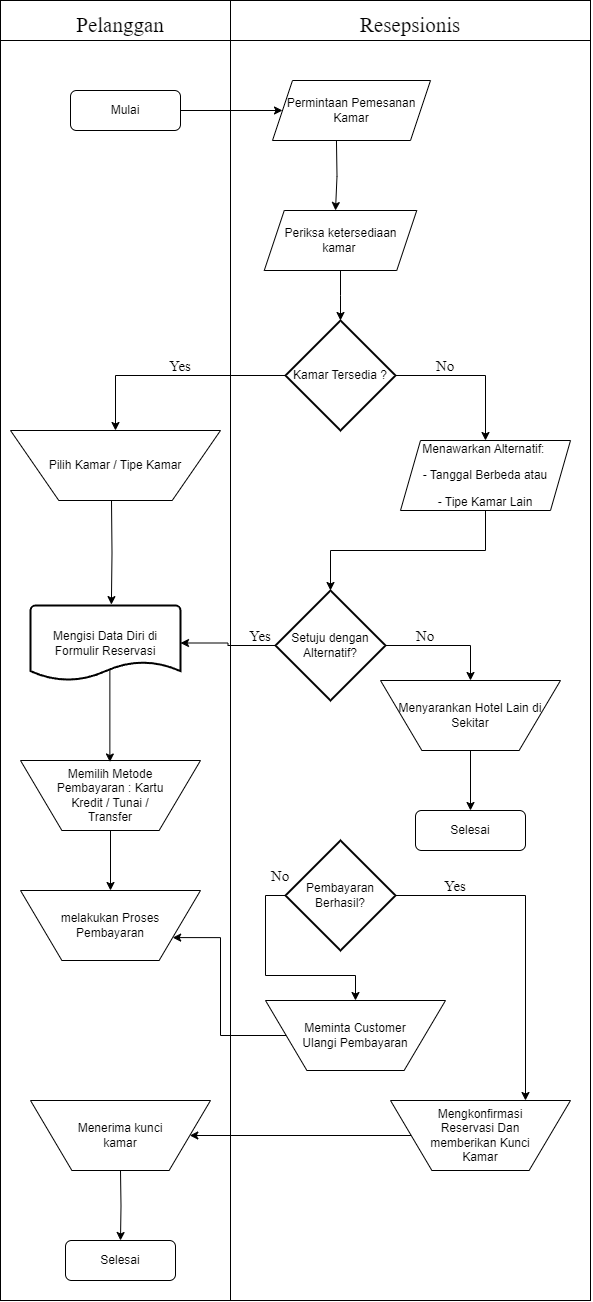

The diagram above was exported from draw.io. Its source (the exported page's mxGraphModel, read from the mxfile embedded in the PNG):
<mxGraphModel dx="1170" dy="1808" grid="1" gridSize="10" guides="1" tooltips="1" connect="1" arrows="1" fold="1" page="1" pageScale="1" pageWidth="850" pageHeight="1100" math="0" shadow="0">
  <root>
    <mxCell id="0" />
    <mxCell id="1" parent="0" />
    <mxCell id="6un_HOGajeSr0OmXNVjS-1" value="" style="rounded=0;whiteSpace=wrap;html=1;" parent="1" vertex="1">
      <mxGeometry x="90" y="-820" width="230" height="1300" as="geometry" />
    </mxCell>
    <mxCell id="6un_HOGajeSr0OmXNVjS-2" value="" style="rounded=0;whiteSpace=wrap;html=1;" parent="1" vertex="1">
      <mxGeometry x="320" y="-820" width="360" height="1300" as="geometry" />
    </mxCell>
    <mxCell id="6un_HOGajeSr0OmXNVjS-3" value="" style="endArrow=none;html=1;rounded=0;" parent="1" edge="1">
      <mxGeometry width="50" height="50" relative="1" as="geometry">
        <mxPoint x="90" y="-780" as="sourcePoint" />
        <mxPoint x="680" y="-780" as="targetPoint" />
      </mxGeometry>
    </mxCell>
    <mxCell id="6un_HOGajeSr0OmXNVjS-4" value="&lt;font style=&quot;font-size: 21px;&quot; face=&quot;Times New Roman&quot;&gt;Pelanggan&lt;/font&gt;" style="text;html=1;align=center;verticalAlign=middle;whiteSpace=wrap;rounded=0;" parent="1" vertex="1">
      <mxGeometry x="180" y="-810" width="60" height="30" as="geometry" />
    </mxCell>
    <mxCell id="6un_HOGajeSr0OmXNVjS-5" value="&lt;font face=&quot;Times New Roman&quot;&gt;&lt;span style=&quot;font-size: 21px;&quot;&gt;Resepsionis&lt;/span&gt;&lt;/font&gt;" style="text;html=1;align=center;verticalAlign=middle;whiteSpace=wrap;rounded=0;" parent="1" vertex="1">
      <mxGeometry x="470" y="-810" width="60" height="30" as="geometry" />
    </mxCell>
    <mxCell id="G0Y1hO750zv4RnKhMkIz-5" style="edgeStyle=orthogonalEdgeStyle;rounded=0;orthogonalLoop=1;jettySize=auto;html=1;entryX=0;entryY=0.5;entryDx=0;entryDy=0;" edge="1" parent="1" source="6un_HOGajeSr0OmXNVjS-8" target="G0Y1hO750zv4RnKhMkIz-2">
      <mxGeometry relative="1" as="geometry" />
    </mxCell>
    <mxCell id="6un_HOGajeSr0OmXNVjS-8" value="Mulai" style="rounded=1;whiteSpace=wrap;html=1;" parent="1" vertex="1">
      <mxGeometry x="160" y="-730" width="110" height="40" as="geometry" />
    </mxCell>
    <mxCell id="6un_HOGajeSr0OmXNVjS-28" style="edgeStyle=orthogonalEdgeStyle;rounded=0;orthogonalLoop=1;jettySize=auto;html=1;exitX=0.508;exitY=0.841;exitDx=0;exitDy=0;exitPerimeter=0;" parent="1" edge="1">
      <mxGeometry relative="1" as="geometry">
        <mxPoint x="425.96000000000004" y="-679.54" as="sourcePoint" />
        <mxPoint x="425" y="-610.0000000000001" as="targetPoint" />
      </mxGeometry>
    </mxCell>
    <mxCell id="6un_HOGajeSr0OmXNVjS-30" style="edgeStyle=orthogonalEdgeStyle;rounded=0;orthogonalLoop=1;jettySize=auto;html=1;exitX=0;exitY=0.5;exitDx=0;exitDy=0;exitPerimeter=0;entryX=0.5;entryY=0;entryDx=0;entryDy=0;" parent="1" source="6un_HOGajeSr0OmXNVjS-14" target="6un_HOGajeSr0OmXNVjS-17" edge="1">
      <mxGeometry relative="1" as="geometry" />
    </mxCell>
    <mxCell id="G0Y1hO750zv4RnKhMkIz-14" style="edgeStyle=orthogonalEdgeStyle;rounded=0;orthogonalLoop=1;jettySize=auto;html=1;" edge="1" parent="1" source="6un_HOGajeSr0OmXNVjS-14" target="G0Y1hO750zv4RnKhMkIz-8">
      <mxGeometry relative="1" as="geometry" />
    </mxCell>
    <mxCell id="6un_HOGajeSr0OmXNVjS-14" value="Kamar Tersedia ?" style="strokeWidth=2;html=1;shape=mxgraph.flowchart.decision;whiteSpace=wrap;" parent="1" vertex="1">
      <mxGeometry x="375" y="-500" width="110" height="110" as="geometry" />
    </mxCell>
    <mxCell id="6un_HOGajeSr0OmXNVjS-17" value="Pilih Kamar / Tipe Kamar" style="verticalLabelPosition=middle;verticalAlign=middle;html=1;shape=trapezoid;perimeter=trapezoidPerimeter;whiteSpace=wrap;size=0.23;arcSize=10;flipV=1;labelPosition=center;align=center;" parent="1" vertex="1">
      <mxGeometry x="100" y="-390" width="210" height="70" as="geometry" />
    </mxCell>
    <mxCell id="6un_HOGajeSr0OmXNVjS-24" value="Selesai" style="rounded=1;whiteSpace=wrap;html=1;" parent="1" vertex="1">
      <mxGeometry x="155" y="420" width="110" height="40" as="geometry" />
    </mxCell>
    <mxCell id="ne9Tzm3-9NmZoPHedtw_-1" value="&lt;font face=&quot;Times New Roman&quot;&gt;No&lt;/font&gt;" style="text;html=1;align=center;verticalAlign=middle;whiteSpace=wrap;rounded=0;fontSize=15;" parent="1" vertex="1">
      <mxGeometry x="505" y="-470" width="60" height="30" as="geometry" />
    </mxCell>
    <mxCell id="ne9Tzm3-9NmZoPHedtw_-6" value="&lt;font face=&quot;Times New Roman&quot;&gt;Yes&lt;/font&gt;" style="text;html=1;align=center;verticalAlign=middle;whiteSpace=wrap;rounded=0;fontSize=15;" parent="1" vertex="1">
      <mxGeometry x="240" y="-470" width="60" height="30" as="geometry" />
    </mxCell>
    <mxCell id="ne9Tzm3-9NmZoPHedtw_-10" style="edgeStyle=orthogonalEdgeStyle;rounded=0;orthogonalLoop=1;jettySize=auto;html=1;exitX=1;exitY=0.5;exitDx=0;exitDy=0;exitPerimeter=0;entryX=0.5;entryY=0;entryDx=0;entryDy=0;" parent="1" source="ne9Tzm3-9NmZoPHedtw_-7" target="ne9Tzm3-9NmZoPHedtw_-9" edge="1">
      <mxGeometry relative="1" as="geometry" />
    </mxCell>
    <mxCell id="ne9Tzm3-9NmZoPHedtw_-7" value="Setuju dengan Alternatif?" style="strokeWidth=2;html=1;shape=mxgraph.flowchart.decision;whiteSpace=wrap;" parent="1" vertex="1">
      <mxGeometry x="365" y="-230" width="110" height="110" as="geometry" />
    </mxCell>
    <mxCell id="ne9Tzm3-9NmZoPHedtw_-8" value="&lt;font face=&quot;Times New Roman&quot;&gt;No&lt;/font&gt;" style="text;html=1;align=center;verticalAlign=middle;whiteSpace=wrap;rounded=0;fontSize=15;" parent="1" vertex="1">
      <mxGeometry x="485" y="-200" width="60" height="30" as="geometry" />
    </mxCell>
    <mxCell id="ne9Tzm3-9NmZoPHedtw_-24" style="edgeStyle=orthogonalEdgeStyle;rounded=0;orthogonalLoop=1;jettySize=auto;html=1;exitX=0.5;exitY=1;exitDx=0;exitDy=0;entryX=0.5;entryY=0;entryDx=0;entryDy=0;" parent="1" source="ne9Tzm3-9NmZoPHedtw_-9" target="ne9Tzm3-9NmZoPHedtw_-11" edge="1">
      <mxGeometry relative="1" as="geometry" />
    </mxCell>
    <mxCell id="ne9Tzm3-9NmZoPHedtw_-9" value="&lt;p&gt;Menyarankan Hotel Lain di Sekitar&lt;br&gt;&lt;/p&gt;" style="verticalLabelPosition=middle;verticalAlign=middle;html=1;shape=trapezoid;perimeter=trapezoidPerimeter;whiteSpace=wrap;size=0.23;arcSize=10;flipV=1;labelPosition=center;align=center;" parent="1" vertex="1">
      <mxGeometry x="470" y="-140" width="180" height="70" as="geometry" />
    </mxCell>
    <mxCell id="ne9Tzm3-9NmZoPHedtw_-11" value="Selesai" style="rounded=1;whiteSpace=wrap;html=1;" parent="1" vertex="1">
      <mxGeometry x="505" y="-10" width="110" height="40" as="geometry" />
    </mxCell>
    <mxCell id="ne9Tzm3-9NmZoPHedtw_-15" value="Mengisi Data Diri di Formulir Reservasi" style="strokeWidth=2;html=1;shape=mxgraph.flowchart.document2;whiteSpace=wrap;size=0.25;" parent="1" vertex="1">
      <mxGeometry x="120" y="-215" width="150" height="75" as="geometry" />
    </mxCell>
    <mxCell id="ne9Tzm3-9NmZoPHedtw_-17" style="edgeStyle=orthogonalEdgeStyle;rounded=0;orthogonalLoop=1;jettySize=auto;html=1;exitX=0;exitY=0.5;exitDx=0;exitDy=0;exitPerimeter=0;entryX=1;entryY=0.5;entryDx=0;entryDy=0;entryPerimeter=0;" parent="1" source="ne9Tzm3-9NmZoPHedtw_-7" target="ne9Tzm3-9NmZoPHedtw_-15" edge="1">
      <mxGeometry relative="1" as="geometry" />
    </mxCell>
    <mxCell id="ne9Tzm3-9NmZoPHedtw_-18" value="&lt;font face=&quot;Times New Roman&quot;&gt;Yes&lt;/font&gt;" style="text;html=1;align=center;verticalAlign=middle;whiteSpace=wrap;rounded=0;fontSize=15;" parent="1" vertex="1">
      <mxGeometry x="320" y="-200" width="60" height="30" as="geometry" />
    </mxCell>
    <mxCell id="ne9Tzm3-9NmZoPHedtw_-22" value="" style="group" parent="1" connectable="0" vertex="1">
      <mxGeometry x="110" y="-50" width="180" height="70" as="geometry" />
    </mxCell>
    <mxCell id="ne9Tzm3-9NmZoPHedtw_-20" value="&lt;p&gt;&lt;br&gt;&lt;/p&gt;" style="verticalLabelPosition=middle;verticalAlign=middle;html=1;shape=trapezoid;perimeter=trapezoidPerimeter;whiteSpace=wrap;size=0.23;arcSize=10;flipV=1;labelPosition=center;align=center;" parent="ne9Tzm3-9NmZoPHedtw_-22" vertex="1">
      <mxGeometry y="-10" width="180" height="70" as="geometry" />
    </mxCell>
    <mxCell id="ne9Tzm3-9NmZoPHedtw_-21" value="Memilih Metode Pembayaran : Kartu Kredit / Tunai / Transfer" style="text;html=1;align=center;verticalAlign=middle;whiteSpace=wrap;rounded=0;" parent="ne9Tzm3-9NmZoPHedtw_-22" vertex="1">
      <mxGeometry x="35" y="5" width="110" height="40" as="geometry" />
    </mxCell>
    <mxCell id="ne9Tzm3-9NmZoPHedtw_-26" value="" style="group" parent="1" connectable="0" vertex="1">
      <mxGeometry x="110" y="70" width="180" height="70" as="geometry" />
    </mxCell>
    <mxCell id="ne9Tzm3-9NmZoPHedtw_-27" value="&lt;p&gt;&lt;br&gt;&lt;/p&gt;" style="verticalLabelPosition=middle;verticalAlign=middle;html=1;shape=trapezoid;perimeter=trapezoidPerimeter;whiteSpace=wrap;size=0.23;arcSize=10;flipV=1;labelPosition=center;align=center;" parent="ne9Tzm3-9NmZoPHedtw_-26" vertex="1">
      <mxGeometry width="180" height="70" as="geometry" />
    </mxCell>
    <mxCell id="ne9Tzm3-9NmZoPHedtw_-28" value="melakukan Proses Pembayaran" style="text;html=1;align=center;verticalAlign=middle;whiteSpace=wrap;rounded=0;" parent="ne9Tzm3-9NmZoPHedtw_-26" vertex="1">
      <mxGeometry x="35" y="15" width="110" height="40" as="geometry" />
    </mxCell>
    <mxCell id="ne9Tzm3-9NmZoPHedtw_-29" style="edgeStyle=orthogonalEdgeStyle;rounded=0;orthogonalLoop=1;jettySize=auto;html=1;entryX=0.5;entryY=0;entryDx=0;entryDy=0;" parent="1" source="ne9Tzm3-9NmZoPHedtw_-20" target="ne9Tzm3-9NmZoPHedtw_-27" edge="1">
      <mxGeometry relative="1" as="geometry" />
    </mxCell>
    <mxCell id="ne9Tzm3-9NmZoPHedtw_-30" value="" style="group" parent="1" connectable="0" vertex="1">
      <mxGeometry x="355" y="180" width="180" height="70" as="geometry" />
    </mxCell>
    <mxCell id="ne9Tzm3-9NmZoPHedtw_-31" value="&lt;p&gt;&lt;br&gt;&lt;/p&gt;" style="verticalLabelPosition=middle;verticalAlign=middle;html=1;shape=trapezoid;perimeter=trapezoidPerimeter;whiteSpace=wrap;size=0.23;arcSize=10;flipV=1;labelPosition=center;align=center;" parent="ne9Tzm3-9NmZoPHedtw_-30" vertex="1">
      <mxGeometry width="180" height="70" as="geometry" />
    </mxCell>
    <mxCell id="ne9Tzm3-9NmZoPHedtw_-32" value="Meminta Customer Ulangi Pembayaran" style="text;html=1;align=center;verticalAlign=middle;whiteSpace=wrap;rounded=0;" parent="ne9Tzm3-9NmZoPHedtw_-30" vertex="1">
      <mxGeometry x="35" y="15" width="110" height="40" as="geometry" />
    </mxCell>
    <mxCell id="ne9Tzm3-9NmZoPHedtw_-45" style="edgeStyle=orthogonalEdgeStyle;rounded=0;orthogonalLoop=1;jettySize=auto;html=1;exitX=1;exitY=0.5;exitDx=0;exitDy=0;exitPerimeter=0;entryX=0.75;entryY=0;entryDx=0;entryDy=0;" parent="1" source="ne9Tzm3-9NmZoPHedtw_-35" target="ne9Tzm3-9NmZoPHedtw_-42" edge="1">
      <mxGeometry relative="1" as="geometry" />
    </mxCell>
    <mxCell id="ne9Tzm3-9NmZoPHedtw_-47" style="edgeStyle=orthogonalEdgeStyle;rounded=0;orthogonalLoop=1;jettySize=auto;html=1;exitX=0;exitY=0.5;exitDx=0;exitDy=0;exitPerimeter=0;" parent="1" source="ne9Tzm3-9NmZoPHedtw_-35" target="ne9Tzm3-9NmZoPHedtw_-31" edge="1">
      <mxGeometry relative="1" as="geometry" />
    </mxCell>
    <mxCell id="ne9Tzm3-9NmZoPHedtw_-35" value="Pembayaran Berhasil?" style="strokeWidth=2;html=1;shape=mxgraph.flowchart.decision;whiteSpace=wrap;" parent="1" vertex="1">
      <mxGeometry x="375" y="20" width="110" height="110" as="geometry" />
    </mxCell>
    <mxCell id="ne9Tzm3-9NmZoPHedtw_-37" style="edgeStyle=orthogonalEdgeStyle;rounded=0;orthogonalLoop=1;jettySize=auto;html=1;exitX=0;exitY=0.5;exitDx=0;exitDy=0;entryX=1;entryY=0.75;entryDx=0;entryDy=0;" parent="1" source="ne9Tzm3-9NmZoPHedtw_-31" target="ne9Tzm3-9NmZoPHedtw_-27" edge="1">
      <mxGeometry relative="1" as="geometry">
        <Array as="points">
          <mxPoint x="310" y="215" />
          <mxPoint x="310" y="117" />
        </Array>
      </mxGeometry>
    </mxCell>
    <mxCell id="ne9Tzm3-9NmZoPHedtw_-38" value="&lt;font face=&quot;Times New Roman&quot;&gt;No&lt;/font&gt;" style="text;html=1;align=center;verticalAlign=middle;whiteSpace=wrap;rounded=0;fontSize=15;" parent="1" vertex="1">
      <mxGeometry x="340" y="40" width="60" height="30" as="geometry" />
    </mxCell>
    <mxCell id="ne9Tzm3-9NmZoPHedtw_-41" value="" style="group" parent="1" connectable="0" vertex="1">
      <mxGeometry x="480" y="290" width="180" height="70" as="geometry" />
    </mxCell>
    <mxCell id="ne9Tzm3-9NmZoPHedtw_-42" value="&lt;p&gt;&lt;br&gt;&lt;/p&gt;" style="verticalLabelPosition=middle;verticalAlign=middle;html=1;shape=trapezoid;perimeter=trapezoidPerimeter;whiteSpace=wrap;size=0.23;arcSize=10;flipV=1;labelPosition=center;align=center;" parent="ne9Tzm3-9NmZoPHedtw_-41" vertex="1">
      <mxGeometry y="-10" width="180" height="70" as="geometry" />
    </mxCell>
    <mxCell id="ne9Tzm3-9NmZoPHedtw_-43" value="Mengkonfirmasi Reservasi Dan memberikan Kunci Kamar" style="text;html=1;align=center;verticalAlign=middle;whiteSpace=wrap;rounded=0;" parent="ne9Tzm3-9NmZoPHedtw_-41" vertex="1">
      <mxGeometry x="35" y="5" width="110" height="40" as="geometry" />
    </mxCell>
    <mxCell id="ne9Tzm3-9NmZoPHedtw_-46" value="&lt;font face=&quot;Times New Roman&quot;&gt;Yes&lt;/font&gt;" style="text;html=1;align=center;verticalAlign=middle;whiteSpace=wrap;rounded=0;fontSize=15;" parent="1" vertex="1">
      <mxGeometry x="515" y="50" width="60" height="30" as="geometry" />
    </mxCell>
    <mxCell id="ne9Tzm3-9NmZoPHedtw_-49" value="" style="group" parent="1" connectable="0" vertex="1">
      <mxGeometry x="120" y="280" width="180" height="70" as="geometry" />
    </mxCell>
    <mxCell id="ne9Tzm3-9NmZoPHedtw_-50" value="&lt;p&gt;&lt;br&gt;&lt;/p&gt;" style="verticalLabelPosition=middle;verticalAlign=middle;html=1;shape=trapezoid;perimeter=trapezoidPerimeter;whiteSpace=wrap;size=0.23;arcSize=10;flipV=1;labelPosition=center;align=center;" parent="ne9Tzm3-9NmZoPHedtw_-49" vertex="1">
      <mxGeometry width="180" height="70" as="geometry" />
    </mxCell>
    <mxCell id="ne9Tzm3-9NmZoPHedtw_-51" value="Menerima kunci kamar" style="text;html=1;align=center;verticalAlign=middle;whiteSpace=wrap;rounded=0;" parent="ne9Tzm3-9NmZoPHedtw_-49" vertex="1">
      <mxGeometry x="35" y="15" width="110" height="40" as="geometry" />
    </mxCell>
    <mxCell id="ne9Tzm3-9NmZoPHedtw_-52" style="edgeStyle=orthogonalEdgeStyle;rounded=0;orthogonalLoop=1;jettySize=auto;html=1;exitX=0;exitY=0.5;exitDx=0;exitDy=0;entryX=1;entryY=0.5;entryDx=0;entryDy=0;" parent="1" source="ne9Tzm3-9NmZoPHedtw_-42" target="ne9Tzm3-9NmZoPHedtw_-50" edge="1">
      <mxGeometry relative="1" as="geometry" />
    </mxCell>
    <mxCell id="ne9Tzm3-9NmZoPHedtw_-53" style="edgeStyle=orthogonalEdgeStyle;rounded=0;orthogonalLoop=1;jettySize=auto;html=1;" parent="1" target="6un_HOGajeSr0OmXNVjS-24" edge="1">
      <mxGeometry relative="1" as="geometry">
        <mxPoint x="210" y="350" as="sourcePoint" />
      </mxGeometry>
    </mxCell>
    <mxCell id="G0Y1hO750zv4RnKhMkIz-2" value="Permintaan Pemesanan Kamar" style="shape=parallelogram;perimeter=parallelogramPerimeter;whiteSpace=wrap;html=1;fixedSize=1;" vertex="1" parent="1">
      <mxGeometry x="362" y="-740" width="158" height="60" as="geometry" />
    </mxCell>
    <mxCell id="G0Y1hO750zv4RnKhMkIz-6" value="Periksa ketersediaan kamar&amp;nbsp;" style="shape=parallelogram;perimeter=parallelogramPerimeter;whiteSpace=wrap;html=1;fixedSize=1;" vertex="1" parent="1">
      <mxGeometry x="353.75" y="-610" width="152.5" height="60" as="geometry" />
    </mxCell>
    <mxCell id="G0Y1hO750zv4RnKhMkIz-8" value="&lt;p&gt;Menawarkan Alternatif:&amp;nbsp;&lt;/p&gt;&lt;p&gt;- Tanggal Berbeda&amp;nbsp;&lt;span style=&quot;background-color: initial;&quot;&gt;atau&lt;/span&gt;&lt;/p&gt;&lt;p&gt;- Tipe Kamar Lain&lt;/p&gt;" style="shape=parallelogram;perimeter=parallelogramPerimeter;whiteSpace=wrap;html=1;fixedSize=1;" vertex="1" parent="1">
      <mxGeometry x="490" y="-380" width="170" height="70" as="geometry" />
    </mxCell>
    <mxCell id="G0Y1hO750zv4RnKhMkIz-10" value="" style="endArrow=classic;html=1;rounded=0;" edge="1" parent="1">
      <mxGeometry width="50" height="50" relative="1" as="geometry">
        <mxPoint x="199.37" y="-151.5" as="sourcePoint" />
        <mxPoint x="199.37" y="-58.5" as="targetPoint" />
      </mxGeometry>
    </mxCell>
    <mxCell id="G0Y1hO750zv4RnKhMkIz-11" style="edgeStyle=orthogonalEdgeStyle;rounded=0;orthogonalLoop=1;jettySize=auto;html=1;entryX=0.566;entryY=-0.012;entryDx=0;entryDy=0;entryPerimeter=0;" edge="1" parent="1">
      <mxGeometry relative="1" as="geometry">
        <mxPoint x="201" y="-320" as="sourcePoint" />
        <mxPoint x="200.9000000000001" y="-215.9000000000001" as="targetPoint" />
      </mxGeometry>
    </mxCell>
    <mxCell id="G0Y1hO750zv4RnKhMkIz-12" style="edgeStyle=orthogonalEdgeStyle;rounded=0;orthogonalLoop=1;jettySize=auto;html=1;entryX=0.5;entryY=0;entryDx=0;entryDy=0;entryPerimeter=0;" edge="1" parent="1" source="G0Y1hO750zv4RnKhMkIz-6" target="6un_HOGajeSr0OmXNVjS-14">
      <mxGeometry relative="1" as="geometry" />
    </mxCell>
    <mxCell id="G0Y1hO750zv4RnKhMkIz-13" style="edgeStyle=orthogonalEdgeStyle;rounded=0;orthogonalLoop=1;jettySize=auto;html=1;exitX=0.5;exitY=1;exitDx=0;exitDy=0;entryX=0.5;entryY=0;entryDx=0;entryDy=0;entryPerimeter=0;" edge="1" parent="1" source="G0Y1hO750zv4RnKhMkIz-8" target="ne9Tzm3-9NmZoPHedtw_-7">
      <mxGeometry relative="1" as="geometry" />
    </mxCell>
  </root>
</mxGraphModel>